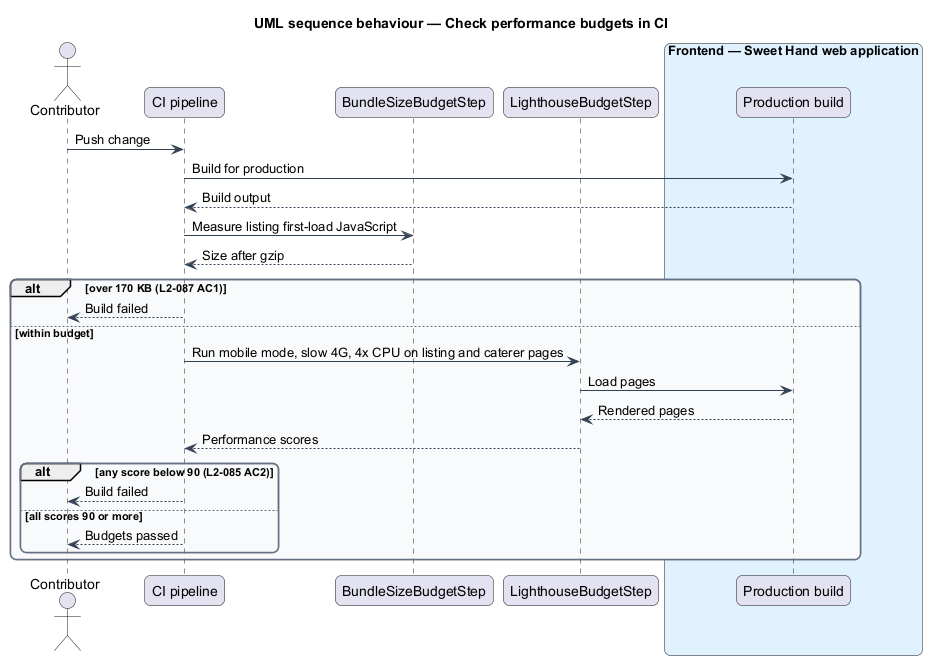

The diagram above was rendered by PlantUML. Its source (embedded in the PNG):
@startuml
title UML sequence behaviour — Check performance budgets in CI
skinparam backgroundColor #FFFFFF
skinparam shadowing false
skinparam roundcorner 12
skinparam defaultFontName Arial
skinparam ArrowColor #344054
skinparam rectangle {
  BorderColor #344054
  FontColor #101828
}
skinparam package {
  BorderColor #667085
  FontColor #101828
  BackgroundColor #F9FAFB
}
actor "Contributor" as actor
participant "CI pipeline" as ci
participant "BundleSizeBudgetStep" as bundle
participant "LighthouseBudgetStep" as lh
box "Frontend — Sweet Hand web application" #E0F2FE
  participant "Production build" as build
end box
actor -> ci : Push change
ci -> build : Build for production
build --> ci : Build output
ci -> bundle : Measure listing first-load JavaScript
bundle --> ci : Size after gzip
alt over 170 KB (L2-087 AC1)
  ci --> actor : Build failed
else within budget
  ci -> lh : Run mobile mode, slow 4G, 4x CPU on listing and caterer pages
  lh -> build : Load pages
  build --> lh : Rendered pages
  lh --> ci : Performance scores
  alt any score below 90 (L2-085 AC2)
    ci --> actor : Build failed
  else all scores 90 or more
    ci --> actor : Budgets passed
  end
end
@enduml